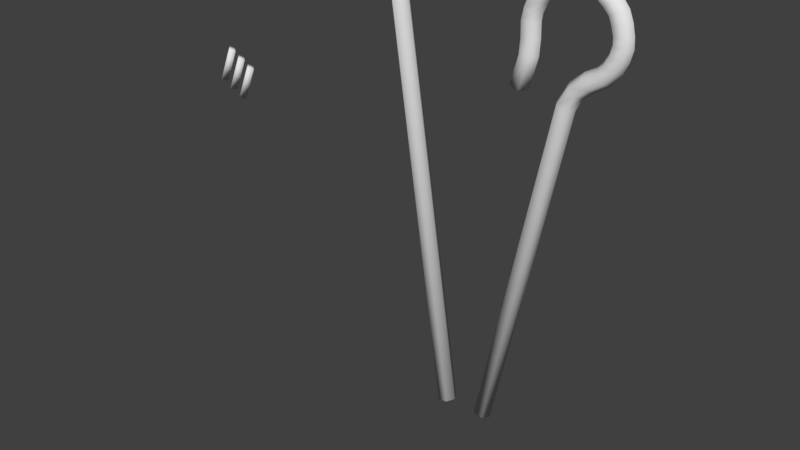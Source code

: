 # Source: egyptian_staff_pharaoh_flail.blend  (saved by Blender 2.77.0; exported with 4.5.12 LTS)
import bpy
from mathutils import Matrix  # noqa: F401  (used for matrix-valued properties, if any)

bpy.ops.wm.read_factory_settings(use_empty=True)
scene = bpy.context.scene
scene.name = 'Scene'

# ---- collections
col_collection_1 = bpy.data.collections.new('Collection 1'); scene.collection.children.link(col_collection_1)

# ---- world
world_world = bpy.data.worlds.new('World'); scene.world = world_world
world_world.color = (0.05088, 0.05088, 0.05088)
world_world.use_sun_shadow = False
world_world.sun_shadow_jitter_overblur = 0.0
world_world.cycles.sampling_method = 'MANUAL'

# ---- meshes
me_cylinder_002 = bpy.data.meshes.new('Cylinder.002')
me_cylinder_002.from_pydata([(0.3893, 1.0, -1.588), (-0.3948, 1.0, 6.006), (1.335, 0.309, -1.488), (0.5511, 0.309, 6.105), (0.3893, -0.809, -1.588), (-0.3948, -0.809, 6.006), (-0.5565, 0.309, -1.687), (-1.341, 0.309, 5.907)], [], [(0, 1, 3, 2), (2, 3, 5, 4), (3, 1, 7, 5), (4, 5, 7, 6), (6, 7, 1, 0), (0, 2, 4, 6)])
me_cylinder_002.polygons.foreach_set('use_smooth', [True] * 6)
me_cylinder_002.use_remesh_preserve_volume = False
me_cylinder_002.use_remesh_preserve_attributes = False
me_cylinder_002.use_mirror_vertex_groups = False
me_cylinder_002.update()
me_cylinder_001 = bpy.data.meshes.new('Cylinder.001')
me_cylinder_001.from_pydata([(1.867, 3.054, -4.393), (3.604, 3.054, 3.933), (1.778, 2.896, -4.375), (3.515, 2.896, 3.954), (1.6, 2.896, -4.338), (3.379, 2.896, 3.982), (1.51, 3.054, -4.32), (3.164, 3.054, 3.58), (1.6, 3.212, -4.338), (3.379, 3.212, 3.982), (1.778, 3.212, -4.375), (3.515, 3.212, 3.954), (3.564, 3.212, 4.175), (3.402, 3.212, 4.258), (3.321, 3.054, 4.3), (3.402, 2.896, 4.258), (3.564, 2.896, 4.175), (3.645, 3.054, 4.133), (2.913, 3.054, 3.305), (2.845, 2.896, 3.365), (2.708, 2.896, 3.486), (2.64, 3.054, 3.546), (2.708, 3.212, 3.486), (2.845, 3.212, 3.365)], [], [(0, 1, 3, 2), (2, 3, 5, 4), (4, 5, 7, 6), (6, 7, 9, 8), (8, 9, 11, 10), (10, 11, 1, 0), (0, 2, 4, 6, 8, 10), (9, 7, 18, 23), (23, 22, 13, 9), (14, 21, 20, 15), (13, 22, 21, 14), (5, 3, 16, 15), (1, 11, 12, 17), (11, 9, 13, 12), (3, 1, 17, 16), (12, 13, 14, 15, 16, 17), (7, 5, 19, 18), (20, 19, 5, 15)])
me_cylinder_001.polygons.foreach_set('use_smooth', [True] * 18)
me_cylinder_001.use_remesh_preserve_volume = False
me_cylinder_001.use_remesh_preserve_attributes = False
me_cylinder_001.use_mirror_vertex_groups = False
me_cylinder_001.update()
me_cylinder = bpy.data.meshes.new('Cylinder')
me_cylinder.from_pydata([(1.867, 3.054, -4.393), (3.213, 3.054, 2.122), (1.778, 2.896, -4.375), (3.126, 2.896, 2.15), (1.6, 2.896, -4.338), (2.952, 2.896, 2.205), (1.51, 3.054, -4.32), (2.866, 3.054, 2.233), (1.6, 3.212, -4.338), (2.952, 3.212, 2.205), (1.778, 3.212, -4.375), (3.126, 3.212, 2.15), (3.51, 3.054, 2.475), (3.464, 2.894, 2.555), (3.372, 2.894, 2.715), (3.326, 3.054, 2.795), (3.372, 3.214, 2.715), (3.464, 3.214, 2.555), (3.975, 3.054, 2.896), (3.888, 2.894, 2.927), (3.714, 2.894, 2.989), (3.627, 3.054, 3.021), (3.714, 3.214, 2.989), (3.888, 3.214, 2.927), (4.122, 3.054, 3.299), (4.031, 2.894, 3.312), (3.847, 2.894, 3.339), (3.756, 3.054, 3.352), (3.847, 3.214, 3.339), (4.031, 3.214, 3.312), (4.068, 3.054, 3.688), (3.977, 2.894, 3.669), (3.796, 2.894, 3.63), (3.706, 3.054, 3.611), (3.796, 3.214, 3.63), (3.977, 3.214, 3.669), (3.854, 3.054, 4.06), (3.781, 2.894, 4.003), (3.636, 2.894, 3.889), (3.563, 3.054, 3.832), (3.636, 3.214, 3.889), (3.781, 3.214, 4.003), (3.576, 3.054, 4.283), (3.545, 2.894, 4.196), (3.481, 2.894, 4.023), (3.45, 3.054, 3.936), (3.481, 3.214, 4.023), (3.545, 3.214, 4.196), (2.91, 3.054, 4.362), (2.926, 2.898, 4.273), (2.959, 2.898, 4.096), (2.975, 3.054, 4.007), (2.959, 3.21, 4.096), (2.926, 3.21, 4.273), (2.542, 3.054, 4.199), (2.603, 2.894, 4.13), (2.726, 2.894, 3.992), (2.787, 3.054, 3.923), (2.726, 3.214, 3.992), (2.603, 3.214, 4.13), (2.28, 3.054, 3.923), (2.36, 2.894, 3.877), (2.519, 2.894, 3.783), (2.599, 3.054, 3.737), (2.519, 3.214, 3.783), (2.36, 3.214, 3.877), (2.126, 3.054, 3.433), (2.218, 2.894, 3.428), (2.403, 2.894, 3.417), (2.495, 3.054, 3.411), (2.403, 3.214, 3.417), (2.218, 3.214, 3.428), (2.116, 3.054, 2.866), (2.208, 2.894, 2.859), (2.392, 2.894, 2.844), (2.485, 3.054, 2.837), (2.392, 3.214, 2.844), (2.208, 3.214, 2.859), (1.968, 3.054, 2.358), (2.056, 2.894, 2.33), (2.233, 2.894, 2.274), (2.321, 3.054, 2.247), (2.233, 3.214, 2.274), (2.056, 3.214, 2.33), (3.072, 3.054, 2.573), (3.137, 3.214, 2.518), (3.267, 2.894, 2.407), (3.137, 2.894, 2.518), (3.267, 3.214, 2.407), (3.332, 3.054, 2.352), (3.609, 3.214, 2.856), (3.726, 3.214, 2.724), (3.609, 2.894, 2.856), (3.551, 3.054, 2.921), (3.784, 3.054, 2.658), (3.726, 2.894, 2.724), (3.249, 3.22, 4.116), (3.258, 3.22, 4.288), (3.249, 2.888, 4.116), (3.244, 3.054, 4.03), (3.262, 3.054, 4.374), (3.258, 2.888, 4.288), (2.41, 3.214, 3.131), (2.226, 3.214, 3.143), (2.41, 2.894, 3.131), (2.502, 3.054, 3.124), (2.133, 3.054, 3.15), (2.226, 2.894, 3.143), (2.259, 3.214, 3.632), (2.173, 3.054, 3.658), (2.517, 3.054, 3.554), (2.431, 3.214, 3.58), (2.259, 2.894, 3.632), (2.431, 2.894, 3.58), (3.903, 2.894, 3.855), (3.74, 2.894, 3.779), (3.74, 3.214, 3.779), (3.903, 3.214, 3.855), (3.658, 3.054, 3.74), (3.985, 3.054, 3.893), (3.838, 2.894, 3.484), (3.747, 3.054, 3.482), (4.111, 3.054, 3.493), (4.02, 2.894, 3.49), (4.02, 3.214, 3.49), (3.838, 3.214, 3.484), (3.713, 3.054, 3.186), (3.802, 3.214, 3.164), (3.981, 2.894, 3.12), (3.802, 2.894, 3.164), (3.981, 3.214, 3.12), (4.07, 3.054, 3.097)], [], [(0, 1, 3, 2), (2, 3, 5, 4), (4, 5, 7, 6), (6, 7, 9, 8), (85, 84, 15, 16), (8, 9, 11, 10), (10, 11, 1, 0), (0, 2, 4, 6, 8, 10), (91, 90, 22, 23), (87, 86, 13, 14), (88, 85, 16, 17), (86, 89, 12, 13), (84, 87, 14, 15), (89, 88, 17, 12), (127, 126, 27, 28), (93, 92, 20, 21), (95, 94, 18, 19), (94, 91, 23, 18), (90, 93, 21, 22), (92, 95, 19, 20), (121, 120, 32, 33), (129, 128, 25, 26), (130, 127, 28, 29), (126, 129, 26, 27), (128, 131, 24, 25), (131, 130, 29, 24), (115, 114, 37, 38), (123, 122, 30, 31), (122, 124, 35, 30), (125, 121, 33, 34), (120, 123, 31, 32), (124, 125, 34, 35), (37, 36, 42, 43), (117, 116, 40, 41), (118, 115, 38, 39), (114, 119, 36, 37), (119, 117, 41, 36), (116, 118, 39, 40), (97, 96, 52, 53), (36, 41, 47, 42), (40, 39, 45, 46), (38, 37, 43, 44), (41, 40, 46, 47), (39, 38, 44, 45), (48, 53, 59, 54), (99, 98, 50, 51), (101, 100, 48, 49), (100, 97, 53, 48), (96, 99, 51, 52), (98, 101, 49, 50), (59, 58, 64, 65), (52, 51, 57, 58), (50, 49, 55, 56), (53, 52, 58, 59), (51, 50, 56, 57), (49, 48, 54, 55), (109, 108, 71, 66), (57, 56, 62, 63), (55, 54, 60, 61), (54, 59, 65, 60), (58, 57, 63, 64), (56, 55, 61, 62), (103, 102, 76, 77), (111, 110, 69, 70), (113, 112, 67, 68), (108, 111, 70, 71), (110, 113, 68, 69), (112, 109, 66, 67), (72, 77, 83, 78), (105, 104, 74, 75), (107, 106, 72, 73), (106, 103, 77, 72), (102, 105, 75, 76), (104, 107, 73, 74), (79, 78, 83, 82, 81, 80), (76, 75, 81, 82), (74, 73, 79, 80), (77, 76, 82, 83), (75, 74, 80, 81), (73, 72, 78, 79), (1, 11, 88, 89), (7, 5, 87, 84), (3, 1, 89, 86), (11, 9, 85, 88), (5, 3, 86, 87), (9, 7, 84, 85), (14, 13, 95, 92), (16, 15, 93, 90), (12, 17, 91, 94), (13, 12, 94, 95), (15, 14, 92, 93), (17, 16, 90, 91), (44, 43, 101, 98), (46, 45, 99, 96), (42, 47, 97, 100), (43, 42, 100, 101), (45, 44, 98, 99), (47, 46, 96, 97), (68, 67, 107, 104), (70, 69, 105, 102), (66, 71, 103, 106), (67, 66, 106, 107), (69, 68, 104, 105), (71, 70, 102, 103), (61, 60, 109, 112), (63, 62, 113, 110), (65, 64, 111, 108), (62, 61, 112, 113), (64, 63, 110, 111), (60, 65, 108, 109), (34, 33, 118, 116), (30, 35, 117, 119), (31, 30, 119, 114), (33, 32, 115, 118), (35, 34, 116, 117), (32, 31, 114, 115), (29, 28, 125, 124), (26, 25, 123, 120), (28, 27, 121, 125), (24, 29, 124, 122), (25, 24, 122, 123), (27, 26, 120, 121), (18, 23, 130, 131), (19, 18, 131, 128), (21, 20, 129, 126), (23, 22, 127, 130), (20, 19, 128, 129), (22, 21, 126, 127)])
me_cylinder.polygons.foreach_set('use_smooth', [True] * 128)
me_cylinder.use_remesh_preserve_volume = False
me_cylinder.use_remesh_preserve_attributes = False
me_cylinder.use_mirror_vertex_groups = False
me_cylinder.update()

# ---- objects
ob_cylinder = bpy.data.objects.new('Cylinder', me_cylinder_002)
ob_flail = bpy.data.objects.new('Flail', me_cylinder_001)
ob_crook = bpy.data.objects.new('Crook', me_cylinder)

# ---- transforms, parenting, visibility, modifiers, constraints
ob_cylinder.location = (-1.426, 0.0, 2.55)
ob_cylinder.rotation_euler = (0.0, 0.4918, 0.0)
ob_cylinder.scale = (0.07573, 0.07573, 0.07573)
ob_cylinder.lineart.crease_threshold = 0.0
_m = ob_cylinder.modifiers.new('Array', 'ARRAY')
_m.count = 3
_m.constant_offset_displace = (0.0, 0.0, 0.0)
_m.relative_offset_displace = (1.1, 0.0, 0.0)
ob_flail.location = (-2.261, 0.0, -0.921)
ob_flail.rotation_euler = (0.0, -0.3602, 0.0)
ob_flail.lineart.crease_threshold = 0.0
ob_crook.location = (0.0, 0.0, 0.0)
ob_crook.lineart.crease_threshold = 0.0

# ---- collection membership
col_collection_1.objects.link(ob_cylinder)
col_collection_1.objects.link(ob_flail)
col_collection_1.objects.link(ob_crook)

# ---- scene / render settings (as saved in the file)
scene.frame_start = 1; scene.frame_end = 250; scene.frame_set(1)
scene.render.engine = 'BLENDER_EEVEE_NEXT'
scene.render.resolution_percentage = 50
scene.render.dither_intensity = 0.0
scene.cycles.use_denoising = False
scene.cycles.samples = 128
scene.cycles.sampling_pattern = 'TABULATED_SOBOL'
scene.cycles.light_sampling_threshold = 0.0
scene.cycles.use_adaptive_sampling = False
scene.cycles.use_light_tree = False
scene.cycles.blur_glossy = 0.0
scene.cycles.sample_clamp_indirect = 0.0
scene.view_settings.view_transform = 'Standard'
bpy.context.view_layer.update()

# ---- added for rendering (the .blend has no active camera and no usable light): camera, sun
cam_auto = bpy.data.cameras.new('AutoCamera')
cam_auto.lens = 50.0
cam_auto.sensor_width = 36.0
cam_auto.clip_end = 1000.0
ob_auto_camera = bpy.data.objects.new('AutoCamera', cam_auto)
scene.collection.objects.link(ob_auto_camera)
ob_auto_camera.location = (11.5021, -11.1674, 8.44167)
ob_auto_camera.rotation_euler = (1.09748, -7.21219e-08, 0.694738)
scene.camera = ob_auto_camera
light_auto_sun = bpy.data.lights.new('AutoSun', 'SUN')
light_auto_sun.energy = 3.0
light_auto_sun.angle = 0.0523599
ob_auto_sun = bpy.data.objects.new('AutoSun', light_auto_sun)
scene.collection.objects.link(ob_auto_sun)
ob_auto_sun.rotation_euler = (0.872665, 0.174533, 0.523599)
bpy.context.view_layer.update()
